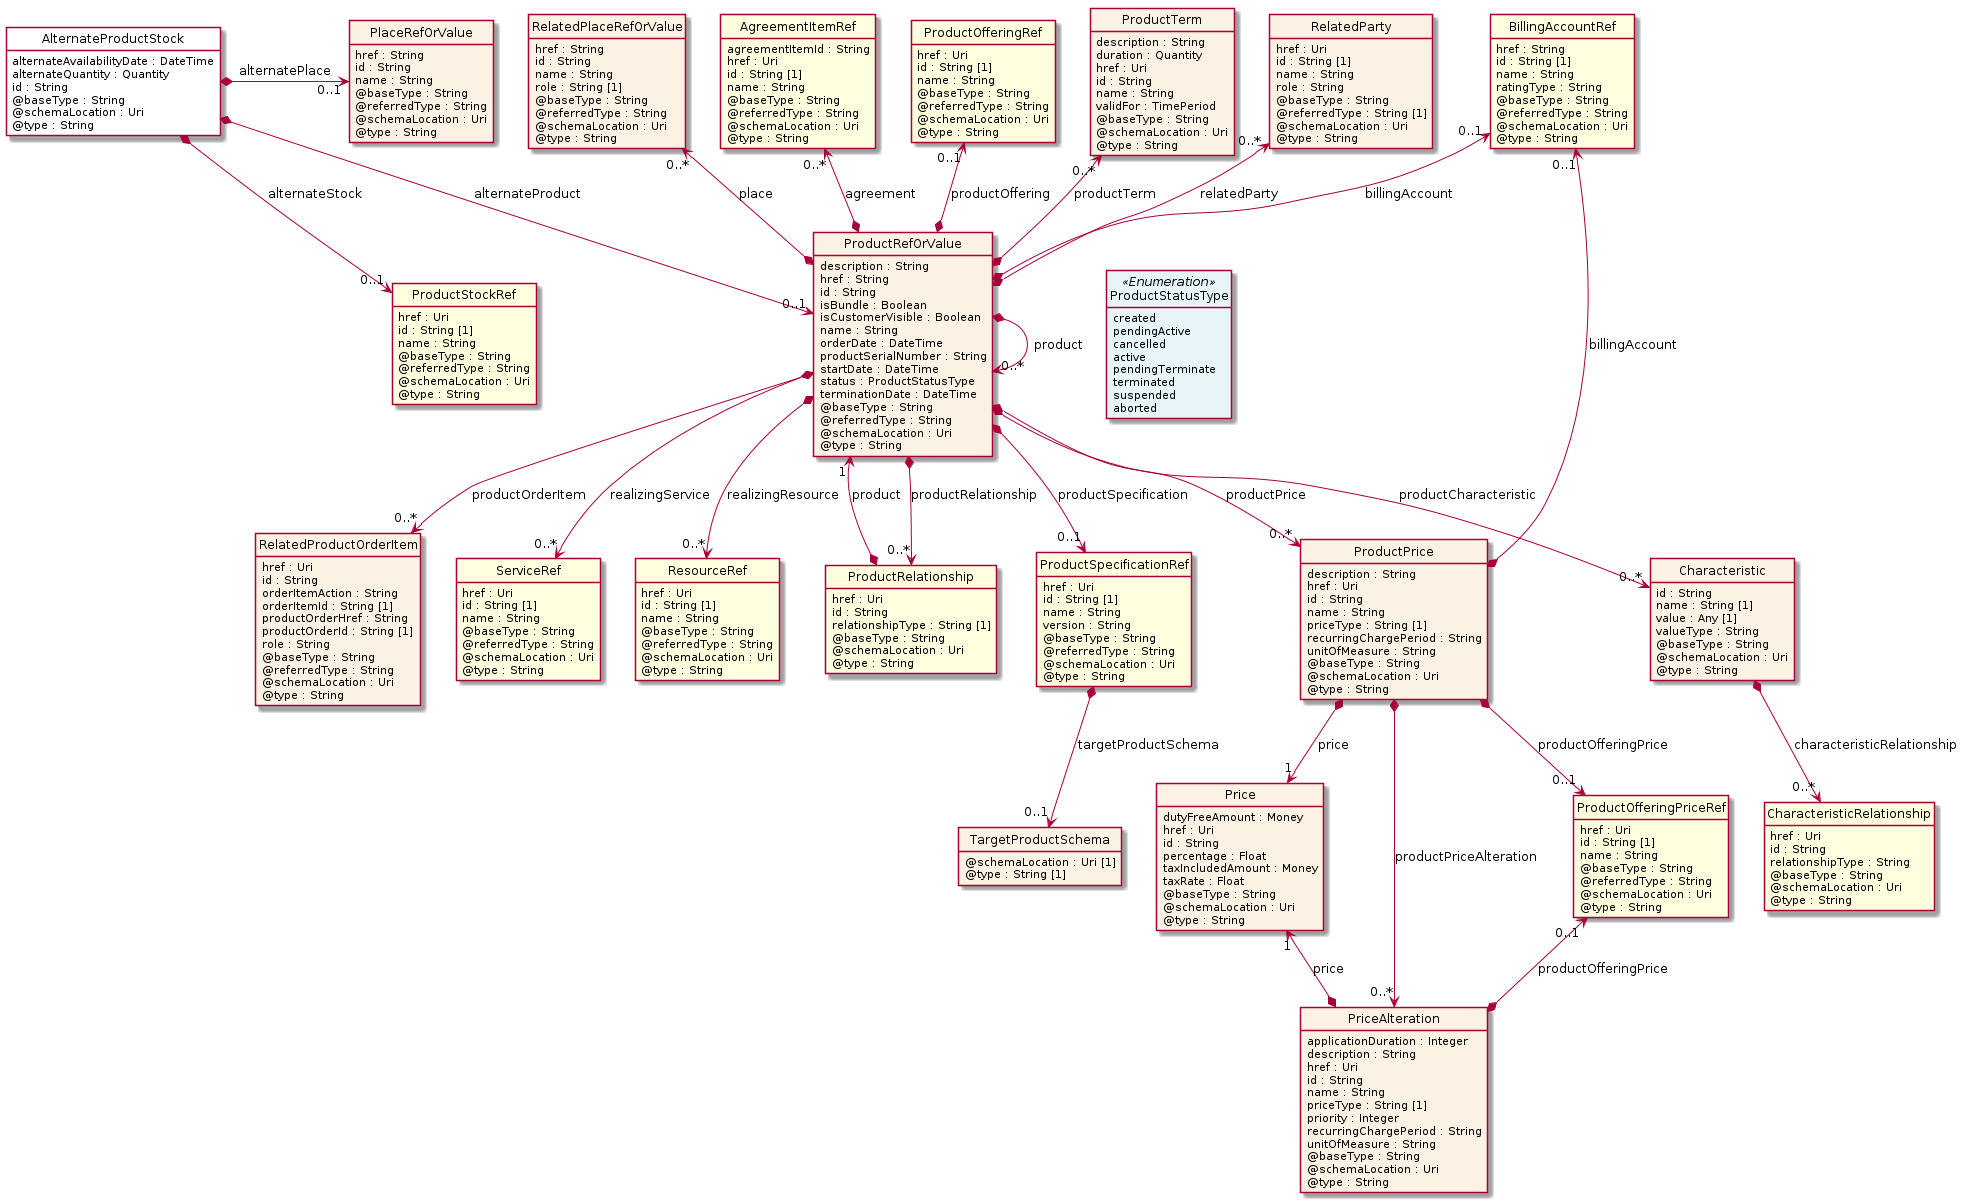

The diagram above was rendered by PlantUML. Its source (embedded in the PNG):
@startuml
hide circle
hide methods
hide stereotype
show <<Enumeration>> stereotype
skinparam class {
   BackgroundColor<<Enumeration>> #E6F5F7
   BackgroundColor<<Ref>> #FFFFE0
   BackgroundColor<<Pivot>> #FFFFFFF
   BackgroundColor<<SimpleType>> #E2F0DA
   BackgroundColor #FCF2E3
}

class AlternateProductStock <<Pivot>> {
    alternateAvailabilityDate : DateTime
    alternateQuantity : Quantity
    id : String
    @baseType : String
    @schemaLocation : Uri
    @type : String
}

class PlaceRefOrValue  {
    href : String
    id : String
    name : String
    @baseType : String
    @referredType : String
    @schemaLocation : Uri
    @type : String
}

class ProductStockRef  <<Ref>> {
    href : Uri
    id : String [1]
    name : String
    @baseType : String
    @referredType : String
    @schemaLocation : Uri
    @type : String
}

class ProductRefOrValue  {
    description : String
    href : String
    id : String
    isBundle : Boolean
    isCustomerVisible : Boolean
    name : String
    orderDate : DateTime
    productSerialNumber : String
    startDate : DateTime
    status : ProductStatusType
    terminationDate : DateTime
    @baseType : String
    @referredType : String
    @schemaLocation : Uri
    @type : String
}

class ProductSpecificationRef  <<Ref>> {
    href : Uri
    id : String [1]
    name : String
    version : String
    @baseType : String
    @referredType : String
    @schemaLocation : Uri
    @type : String
}

class TargetProductSchema  {
    @schemaLocation : Uri [1]
    @type : String [1]
}

class Characteristic  {
    id : String
    name : String [1]
    value : Any [1]
    valueType : String
    @baseType : String
    @schemaLocation : Uri
    @type : String
}

class CharacteristicRelationship  <<Ref>> {
    href : Uri
    id : String
    relationshipType : String
    @baseType : String
    @schemaLocation : Uri
    @type : String
}

class BillingAccountRef  <<Ref>> {
    href : String
    id : String [1]
    name : String
    ratingType : String
    @baseType : String
    @referredType : String
    @schemaLocation : Uri
    @type : String
}

class RelatedProductOrderItem  {
    href : Uri
    id : String
    orderItemAction : String
    orderItemId : String [1]
    productOrderHref : String
    productOrderId : String [1]
    role : String
    @baseType : String
    @referredType : String
    @schemaLocation : Uri
    @type : String
}

class ServiceRef  <<Ref>> {
    href : Uri
    id : String [1]
    name : String
    @baseType : String
    @referredType : String
    @schemaLocation : Uri
    @type : String
}

class ResourceRef  <<Ref>> {
    href : Uri
    id : String [1]
    name : String
    @baseType : String
    @referredType : String
    @schemaLocation : Uri
    @type : String
}

class RelatedPlaceRefOrValue  {
    href : String
    id : String
    name : String
    role : String [1]
    @baseType : String
    @referredType : String
    @schemaLocation : Uri
    @type : String
}

class AgreementItemRef  <<Ref>> {
    agreementItemId : String
    href : Uri
    id : String [1]
    name : String
    @baseType : String
    @referredType : String
    @schemaLocation : Uri
    @type : String
}

class ProductOfferingRef  <<Ref>> {
    href : Uri
    id : String [1]
    name : String
    @baseType : String
    @referredType : String
    @schemaLocation : Uri
    @type : String
}

class ProductTerm  {
    description : String
    duration : Quantity
    href : Uri
    id : String
    name : String
    validFor : TimePeriod
    @baseType : String
    @schemaLocation : Uri
    @type : String
}

class RelatedParty  {
    href : Uri
    id : String [1]
    name : String
    role : String
    @baseType : String
    @referredType : String [1]
    @schemaLocation : Uri
    @type : String
}

class ProductRelationship  <<Ref>> {
    href : Uri
    id : String
    relationshipType : String [1]
    @baseType : String
    @schemaLocation : Uri
    @type : String
}

class ProductPrice  {
    description : String
    href : Uri
    id : String
    name : String
    priceType : String [1]
    recurringChargePeriod : String
    unitOfMeasure : String
    @baseType : String
    @schemaLocation : Uri
    @type : String
}

class ProductOfferingPriceRef  <<Ref>> {
    href : Uri
    id : String [1]
    name : String
    @baseType : String
    @referredType : String
    @schemaLocation : Uri
    @type : String
}

class Price  {
    dutyFreeAmount : Money
    href : Uri
    id : String
    percentage : Float
    taxIncludedAmount : Money
    taxRate : Float
    @baseType : String
    @schemaLocation : Uri
    @type : String
}

class PriceAlteration  {
    applicationDuration : Integer
    description : String
    href : Uri
    id : String
    name : String
    priceType : String [1]
    priority : Integer
    recurringChargePeriod : String
    unitOfMeasure : String
    @baseType : String
    @schemaLocation : Uri
    @type : String
}

class ProductStatusType <<Enumeration>> {
    created
    pendingActive
    cancelled
    active
    pendingTerminate
    terminated
    suspended
    aborted
}

AlternateProductStock *-->  "0..1" ProductRefOrValue : alternateProduct

ProductRefOrValue *-right-> "0..*" ProductRefOrValue : product

ProductRefOrValue -right[hidden]-> ProductStatusType

BillingAccountRef "0..1" <--* ProductRefOrValue : billingAccount

ProductRefOrValue *-->  "0..*" ProductRelationship : productRelationship

ProductRefOrValue *-->  "0..*" ProductPrice : productPrice

ProductRefOrValue "1" <--* ProductRelationship : product

BillingAccountRef "0..1" <--* ProductPrice : billingAccount

ProductPrice *-->  "1" Price : price

ProductPrice *-->  "0..1" ProductOfferingPriceRef : productOfferingPrice

ProductPrice *-->  "0..*" PriceAlteration : productPriceAlteration

Price "1" <--* PriceAlteration : price

ProductOfferingPriceRef "0..1" <--* PriceAlteration : productOfferingPrice

RelatedPlaceRefOrValue "0..*" <--* ProductRefOrValue : place

AgreementItemRef "0..*" <--* ProductRefOrValue : agreement

ProductTerm "0..*" <--* ProductRefOrValue : productTerm

RelatedParty "0..*" <--* ProductRefOrValue : relatedParty

ProductOfferingRef "0..1" <--* ProductRefOrValue : productOffering

ProductRefOrValue *-->  "0..*" RelatedProductOrderItem : productOrderItem

ProductRefOrValue *-->  "0..*" ResourceRef : realizingResource

ProductRefOrValue *-->  "0..*" ServiceRef : realizingService

ProductRefOrValue *-->  "0..*" Characteristic : productCharacteristic

ProductRefOrValue *-->  "0..1" ProductSpecificationRef : productSpecification

AlternateProductStock *-right-> "0..1" PlaceRefOrValue : alternatePlace

AlternateProductStock *-->  "0..1" ProductStockRef : alternateStock

ProductStockRef -right[hidden]-> ProductRefOrValue

ProductSpecificationRef *-->  "0..1" TargetProductSchema : targetProductSchema

Characteristic *-->  "0..*" CharacteristicRelationship : characteristicRelationship

@enduml